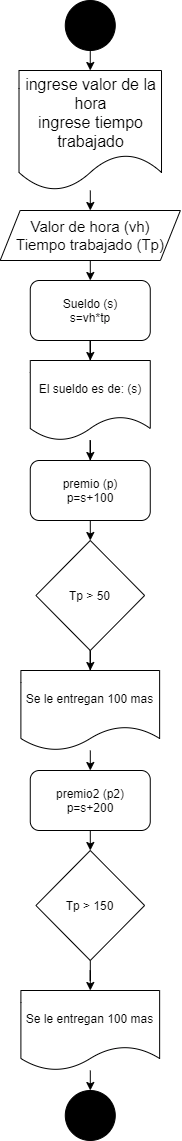

The diagram above was exported from draw.io. Its source (the exported page's mxGraphModel, read from the mxfile embedded in the PNG):
<mxGraphModel dx="862" dy="565" grid="1" gridSize="10" guides="1" tooltips="1" connect="1" arrows="1" fold="1" page="1" pageScale="1" pageWidth="827" pageHeight="1169" math="0" shadow="0">
  <root>
    <mxCell id="0" />
    <mxCell id="1" parent="0" />
    <mxCell id="wTkccNb1j93TfVwgilkI-70" style="edgeStyle=orthogonalEdgeStyle;rounded=0;orthogonalLoop=1;jettySize=auto;html=1;exitX=0.5;exitY=1;exitDx=0;exitDy=0;entryX=0.5;entryY=0;entryDx=0;entryDy=0;" parent="1" source="GsxOfzVQ4Ndwm_6Vzy8b-1" target="wTkccNb1j93TfVwgilkI-3" edge="1">
      <mxGeometry relative="1" as="geometry" />
    </mxCell>
    <mxCell id="GsxOfzVQ4Ndwm_6Vzy8b-1" value="" style="ellipse;whiteSpace=wrap;html=1;aspect=fixed;fillColor=#000000;" parent="1" vertex="1">
      <mxGeometry x="353.76" y="20" width="50" height="50" as="geometry" />
    </mxCell>
    <mxCell id="-14Hl8CATznNkS1GttiM-9" value="" style="ellipse;whiteSpace=wrap;html=1;aspect=fixed;fillColor=#000000;" parent="1" vertex="1">
      <mxGeometry x="353.77" y="1110" width="50" height="50" as="geometry" />
    </mxCell>
    <mxCell id="wTkccNb1j93TfVwgilkI-71" style="edgeStyle=orthogonalEdgeStyle;rounded=0;orthogonalLoop=1;jettySize=auto;html=1;entryX=0.5;entryY=0;entryDx=0;entryDy=0;" parent="1" source="wTkccNb1j93TfVwgilkI-3" target="wTkccNb1j93TfVwgilkI-23" edge="1">
      <mxGeometry relative="1" as="geometry" />
    </mxCell>
    <mxCell id="wTkccNb1j93TfVwgilkI-3" value="&lt;font style=&quot;font-size: 16px&quot;&gt;ingrese valor de la hora&lt;br&gt;ingrese tiempo trabajado&lt;br&gt;&lt;/font&gt;" style="shape=document;whiteSpace=wrap;html=1;boundedLbl=1;" parent="1" vertex="1">
      <mxGeometry x="307.51" y="90" width="142.5" height="120" as="geometry" />
    </mxCell>
    <mxCell id="yd6OSZPt9JMl06SG2Hnf-10" value="" style="edgeStyle=orthogonalEdgeStyle;rounded=0;orthogonalLoop=1;jettySize=auto;html=1;" edge="1" parent="1" source="wTkccNb1j93TfVwgilkI-23" target="yd6OSZPt9JMl06SG2Hnf-9">
      <mxGeometry relative="1" as="geometry" />
    </mxCell>
    <mxCell id="wTkccNb1j93TfVwgilkI-23" value="&lt;font style=&quot;font-size: 15px&quot;&gt;Valor de hora (vh)&lt;br&gt;Tiempo trabajado (Tp)&lt;/font&gt;" style="shape=parallelogram;perimeter=parallelogramPerimeter;whiteSpace=wrap;html=1;fixedSize=1;" parent="1" vertex="1">
      <mxGeometry x="288.65" y="230" width="180.23" height="50" as="geometry" />
    </mxCell>
    <mxCell id="yd6OSZPt9JMl06SG2Hnf-12" value="" style="edgeStyle=orthogonalEdgeStyle;rounded=0;orthogonalLoop=1;jettySize=auto;html=1;" edge="1" parent="1" source="yd6OSZPt9JMl06SG2Hnf-9" target="yd6OSZPt9JMl06SG2Hnf-11">
      <mxGeometry relative="1" as="geometry" />
    </mxCell>
    <mxCell id="yd6OSZPt9JMl06SG2Hnf-9" value="Sueldo (s)&lt;br&gt;s=vh*tp" style="rounded=1;whiteSpace=wrap;html=1;" vertex="1" parent="1">
      <mxGeometry x="318.77" y="300" width="120" height="60" as="geometry" />
    </mxCell>
    <mxCell id="yd6OSZPt9JMl06SG2Hnf-14" value="" style="edgeStyle=orthogonalEdgeStyle;rounded=0;orthogonalLoop=1;jettySize=auto;html=1;" edge="1" parent="1" source="yd6OSZPt9JMl06SG2Hnf-11" target="yd6OSZPt9JMl06SG2Hnf-13">
      <mxGeometry relative="1" as="geometry" />
    </mxCell>
    <mxCell id="yd6OSZPt9JMl06SG2Hnf-11" value="El sueldo es de: (s)" style="shape=document;whiteSpace=wrap;html=1;boundedLbl=1;" vertex="1" parent="1">
      <mxGeometry x="318.77" y="380" width="120" height="80" as="geometry" />
    </mxCell>
    <mxCell id="yd6OSZPt9JMl06SG2Hnf-17" value="" style="edgeStyle=orthogonalEdgeStyle;rounded=0;orthogonalLoop=1;jettySize=auto;html=1;" edge="1" parent="1" source="yd6OSZPt9JMl06SG2Hnf-13" target="yd6OSZPt9JMl06SG2Hnf-15">
      <mxGeometry relative="1" as="geometry" />
    </mxCell>
    <mxCell id="yd6OSZPt9JMl06SG2Hnf-13" value="premio (p)&lt;br&gt;p=s+100" style="rounded=1;whiteSpace=wrap;html=1;" vertex="1" parent="1">
      <mxGeometry x="318.77" y="480" width="120" height="60" as="geometry" />
    </mxCell>
    <mxCell id="yd6OSZPt9JMl06SG2Hnf-18" value="" style="edgeStyle=orthogonalEdgeStyle;rounded=0;orthogonalLoop=1;jettySize=auto;html=1;" edge="1" parent="1" source="yd6OSZPt9JMl06SG2Hnf-15" target="yd6OSZPt9JMl06SG2Hnf-16">
      <mxGeometry relative="1" as="geometry" />
    </mxCell>
    <mxCell id="yd6OSZPt9JMl06SG2Hnf-15" value="Tp &amp;gt; 50" style="rhombus;whiteSpace=wrap;html=1;" vertex="1" parent="1">
      <mxGeometry x="324.39000000000004" y="560" width="108.74" height="110" as="geometry" />
    </mxCell>
    <mxCell id="yd6OSZPt9JMl06SG2Hnf-25" value="" style="edgeStyle=orthogonalEdgeStyle;rounded=0;orthogonalLoop=1;jettySize=auto;html=1;" edge="1" parent="1" source="yd6OSZPt9JMl06SG2Hnf-16" target="yd6OSZPt9JMl06SG2Hnf-21">
      <mxGeometry relative="1" as="geometry" />
    </mxCell>
    <mxCell id="yd6OSZPt9JMl06SG2Hnf-16" value="Se le entregan 100 mas" style="shape=document;whiteSpace=wrap;html=1;boundedLbl=1;" vertex="1" parent="1">
      <mxGeometry x="309.39" y="690" width="138.74" height="80" as="geometry" />
    </mxCell>
    <mxCell id="yd6OSZPt9JMl06SG2Hnf-20" value="" style="edgeStyle=orthogonalEdgeStyle;rounded=0;orthogonalLoop=1;jettySize=auto;html=1;" edge="1" parent="1" source="yd6OSZPt9JMl06SG2Hnf-21" target="yd6OSZPt9JMl06SG2Hnf-23">
      <mxGeometry relative="1" as="geometry" />
    </mxCell>
    <mxCell id="yd6OSZPt9JMl06SG2Hnf-21" value="premio2 (p2)&lt;br&gt;p=s+200" style="rounded=1;whiteSpace=wrap;html=1;" vertex="1" parent="1">
      <mxGeometry x="318.77000000000004" y="790" width="120" height="60" as="geometry" />
    </mxCell>
    <mxCell id="yd6OSZPt9JMl06SG2Hnf-22" value="" style="edgeStyle=orthogonalEdgeStyle;rounded=0;orthogonalLoop=1;jettySize=auto;html=1;" edge="1" parent="1" source="yd6OSZPt9JMl06SG2Hnf-23" target="yd6OSZPt9JMl06SG2Hnf-24">
      <mxGeometry relative="1" as="geometry" />
    </mxCell>
    <mxCell id="yd6OSZPt9JMl06SG2Hnf-23" value="Tp &amp;gt; 150" style="rhombus;whiteSpace=wrap;html=1;" vertex="1" parent="1">
      <mxGeometry x="324.39" y="870" width="108.74" height="110" as="geometry" />
    </mxCell>
    <mxCell id="yd6OSZPt9JMl06SG2Hnf-26" value="" style="edgeStyle=orthogonalEdgeStyle;rounded=0;orthogonalLoop=1;jettySize=auto;html=1;" edge="1" parent="1" source="yd6OSZPt9JMl06SG2Hnf-24" target="-14Hl8CATznNkS1GttiM-9">
      <mxGeometry relative="1" as="geometry" />
    </mxCell>
    <mxCell id="yd6OSZPt9JMl06SG2Hnf-24" value="Se le entregan 100 mas" style="shape=document;whiteSpace=wrap;html=1;boundedLbl=1;" vertex="1" parent="1">
      <mxGeometry x="309.4" y="1010" width="138.74" height="80" as="geometry" />
    </mxCell>
  </root>
</mxGraphModel>